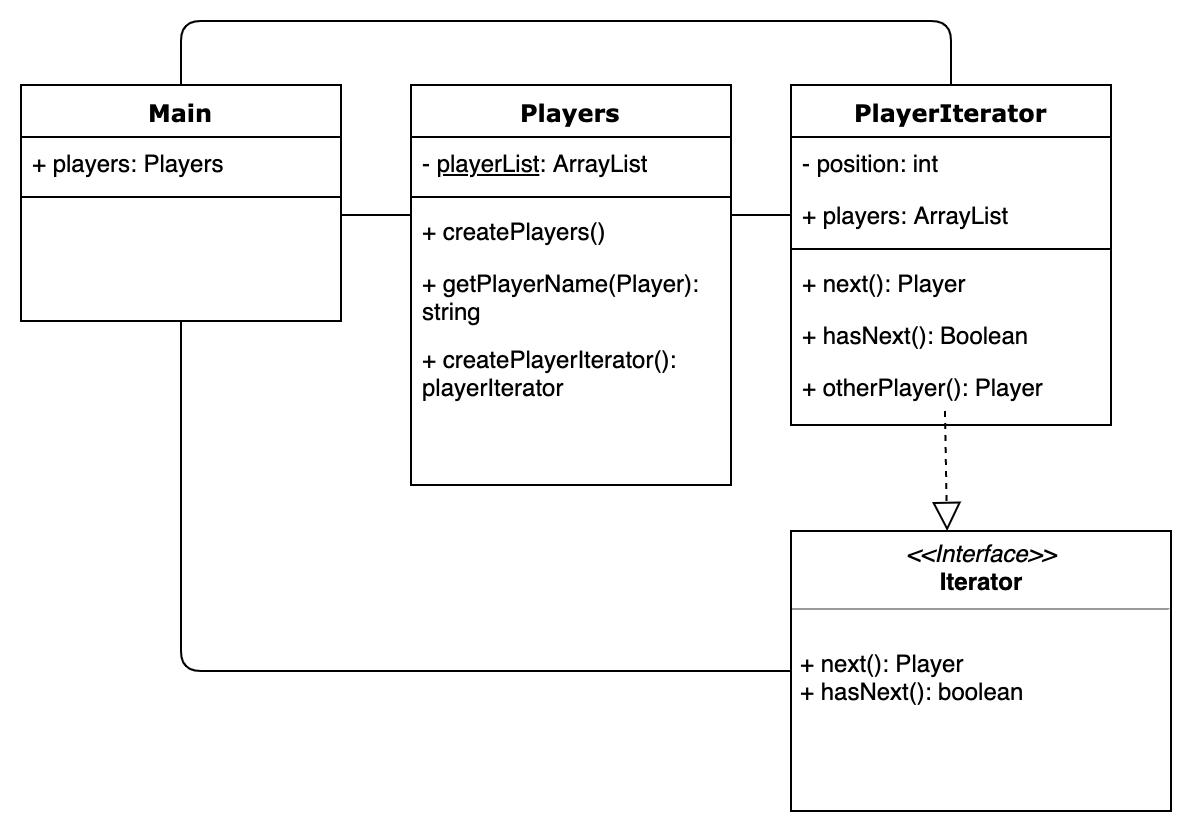

The diagram above was exported from draw.io. Its source (the exported page's mxGraphModel, read from the mxfile embedded in the PNG):
<mxGraphModel dx="772" dy="450" grid="0" gridSize="10" guides="1" tooltips="1" connect="1" arrows="1" fold="1" page="1" pageScale="1" pageWidth="827" pageHeight="1169" background="#ffffff" math="0" shadow="0">
  <root>
    <mxCell id="0" />
    <mxCell id="1" parent="0" />
    <mxCell id="78961159f06e98e8-17" value="Main" style="swimlane;html=1;fontStyle=1;align=center;verticalAlign=top;childLayout=stackLayout;horizontal=1;startSize=26;horizontalStack=0;resizeParent=1;resizeLast=0;collapsible=1;marginBottom=0;swimlaneFillColor=#ffffff;rounded=0;shadow=0;comic=0;labelBackgroundColor=none;strokeColor=#000000;strokeWidth=1;fillColor=none;fontFamily=Verdana;fontSize=12;fontColor=#000000;" parent="1" vertex="1">
      <mxGeometry x="150" y="132" width="160" height="118" as="geometry" />
    </mxCell>
    <mxCell id="78961159f06e98e8-23" value="+ players: Players" style="text;html=1;strokeColor=none;fillColor=none;align=left;verticalAlign=top;spacingLeft=4;spacingRight=4;whiteSpace=wrap;overflow=hidden;rotatable=0;points=[[0,0.5],[1,0.5]];portConstraint=eastwest;" parent="78961159f06e98e8-17" vertex="1">
      <mxGeometry y="26" width="160" height="26" as="geometry" />
    </mxCell>
    <mxCell id="78961159f06e98e8-19" value="" style="line;html=1;strokeWidth=1;fillColor=none;align=left;verticalAlign=middle;spacingTop=-1;spacingLeft=3;spacingRight=3;rotatable=0;labelPosition=right;points=[];portConstraint=eastwest;" parent="78961159f06e98e8-17" vertex="1">
      <mxGeometry y="52" width="160" height="8" as="geometry" />
    </mxCell>
    <mxCell id="78961159f06e98e8-43" value="Players" style="swimlane;html=1;fontStyle=1;align=center;verticalAlign=top;childLayout=stackLayout;horizontal=1;startSize=26;horizontalStack=0;resizeParent=1;resizeLast=0;collapsible=1;marginBottom=0;swimlaneFillColor=#ffffff;rounded=0;shadow=0;comic=0;labelBackgroundColor=none;strokeColor=#000000;strokeWidth=1;fillColor=none;fontFamily=Verdana;fontSize=12;fontColor=#000000;" parent="1" vertex="1">
      <mxGeometry x="345" y="131.99999999999997" width="160" height="200" as="geometry" />
    </mxCell>
    <mxCell id="78961159f06e98e8-44" value="- &lt;u&gt;playerList&lt;/u&gt;: ArrayList" style="text;html=1;strokeColor=none;fillColor=none;align=left;verticalAlign=top;spacingLeft=4;spacingRight=4;whiteSpace=wrap;overflow=hidden;rotatable=0;points=[[0,0.5],[1,0.5]];portConstraint=eastwest;" parent="78961159f06e98e8-43" vertex="1">
      <mxGeometry y="26" width="160" height="26" as="geometry" />
    </mxCell>
    <mxCell id="78961159f06e98e8-51" value="" style="line;html=1;strokeWidth=1;fillColor=none;align=left;verticalAlign=middle;spacingTop=-1;spacingLeft=3;spacingRight=3;rotatable=0;labelPosition=right;points=[];portConstraint=eastwest;" parent="78961159f06e98e8-43" vertex="1">
      <mxGeometry y="52" width="160" height="8" as="geometry" />
    </mxCell>
    <mxCell id="78961159f06e98e8-52" value="+ createPlayers()" style="text;html=1;strokeColor=none;fillColor=none;align=left;verticalAlign=top;spacingLeft=4;spacingRight=4;whiteSpace=wrap;overflow=hidden;rotatable=0;points=[[0,0.5],[1,0.5]];portConstraint=eastwest;" parent="78961159f06e98e8-43" vertex="1">
      <mxGeometry y="60" width="160" height="26" as="geometry" />
    </mxCell>
    <mxCell id="b94bc138ca980ef-2" value="+ getPlayerName(Player): string" style="text;html=1;strokeColor=none;fillColor=none;align=left;verticalAlign=top;spacingLeft=4;spacingRight=4;whiteSpace=wrap;overflow=hidden;rotatable=0;points=[[0,0.5],[1,0.5]];portConstraint=eastwest;" parent="78961159f06e98e8-43" vertex="1">
      <mxGeometry y="86" width="160" height="38" as="geometry" />
    </mxCell>
    <mxCell id="b94bc138ca980ef-3" value="+ createPlayerIterator(): playerIterator" style="text;html=1;strokeColor=none;fillColor=none;align=left;verticalAlign=top;spacingLeft=4;spacingRight=4;whiteSpace=wrap;overflow=hidden;rotatable=0;points=[[0,0.5],[1,0.5]];portConstraint=eastwest;" parent="78961159f06e98e8-43" vertex="1">
      <mxGeometry y="124" width="160" height="50" as="geometry" />
    </mxCell>
    <mxCell id="Ffj1pdRsCNx4g2IgY6ms-5" value="PlayerIterator" style="swimlane;html=1;fontStyle=1;align=center;verticalAlign=top;childLayout=stackLayout;horizontal=1;startSize=26;horizontalStack=0;resizeParent=1;resizeLast=0;collapsible=1;marginBottom=0;swimlaneFillColor=#ffffff;rounded=0;shadow=0;comic=0;labelBackgroundColor=none;strokeColor=#000000;strokeWidth=1;fillColor=none;fontFamily=Verdana;fontSize=12;fontColor=#000000;" vertex="1" parent="1">
      <mxGeometry x="535" y="132" width="160" height="170" as="geometry" />
    </mxCell>
    <mxCell id="Ffj1pdRsCNx4g2IgY6ms-7" value="- position: int" style="text;html=1;strokeColor=none;fillColor=none;align=left;verticalAlign=top;spacingLeft=4;spacingRight=4;whiteSpace=wrap;overflow=hidden;rotatable=0;points=[[0,0.5],[1,0.5]];portConstraint=eastwest;" vertex="1" parent="Ffj1pdRsCNx4g2IgY6ms-5">
      <mxGeometry y="26" width="160" height="26" as="geometry" />
    </mxCell>
    <mxCell id="Ffj1pdRsCNx4g2IgY6ms-37" value="+ players: ArrayList" style="text;strokeColor=none;fillColor=none;align=left;verticalAlign=top;spacingLeft=4;spacingRight=4;overflow=hidden;rotatable=0;points=[[0,0.5],[1,0.5]];portConstraint=eastwest;" vertex="1" parent="Ffj1pdRsCNx4g2IgY6ms-5">
      <mxGeometry y="52" width="160" height="26" as="geometry" />
    </mxCell>
    <mxCell id="Ffj1pdRsCNx4g2IgY6ms-8" value="" style="line;html=1;strokeWidth=1;fillColor=none;align=left;verticalAlign=middle;spacingTop=-1;spacingLeft=3;spacingRight=3;rotatable=0;labelPosition=right;points=[];portConstraint=eastwest;" vertex="1" parent="Ffj1pdRsCNx4g2IgY6ms-5">
      <mxGeometry y="78" width="160" height="8" as="geometry" />
    </mxCell>
    <mxCell id="Ffj1pdRsCNx4g2IgY6ms-9" value="+ next(): Player" style="text;html=1;strokeColor=none;fillColor=none;align=left;verticalAlign=top;spacingLeft=4;spacingRight=4;whiteSpace=wrap;overflow=hidden;rotatable=0;points=[[0,0.5],[1,0.5]];portConstraint=eastwest;" vertex="1" parent="Ffj1pdRsCNx4g2IgY6ms-5">
      <mxGeometry y="86" width="160" height="26" as="geometry" />
    </mxCell>
    <mxCell id="Ffj1pdRsCNx4g2IgY6ms-10" value="+ hasNext(): Boolean" style="text;html=1;strokeColor=none;fillColor=none;align=left;verticalAlign=top;spacingLeft=4;spacingRight=4;whiteSpace=wrap;overflow=hidden;rotatable=0;points=[[0,0.5],[1,0.5]];portConstraint=eastwest;" vertex="1" parent="Ffj1pdRsCNx4g2IgY6ms-5">
      <mxGeometry y="112" width="160" height="26" as="geometry" />
    </mxCell>
    <mxCell id="Ffj1pdRsCNx4g2IgY6ms-11" value="+ otherPlayer(): Player" style="text;html=1;strokeColor=none;fillColor=none;align=left;verticalAlign=top;spacingLeft=4;spacingRight=4;whiteSpace=wrap;overflow=hidden;rotatable=0;points=[[0,0.5],[1,0.5]];portConstraint=eastwest;" vertex="1" parent="Ffj1pdRsCNx4g2IgY6ms-5">
      <mxGeometry y="138" width="160" height="26" as="geometry" />
    </mxCell>
    <mxCell id="Ffj1pdRsCNx4g2IgY6ms-20" value="&lt;p style=&quot;margin: 0px ; margin-top: 4px ; text-align: center&quot;&gt;&lt;i&gt;&amp;lt;&amp;lt;Interface&amp;gt;&amp;gt;&lt;/i&gt;&lt;br&gt;&lt;b&gt;Iterator&lt;/b&gt;&lt;/p&gt;&lt;hr size=&quot;1&quot;&gt;&lt;p style=&quot;margin: 0px ; margin-left: 4px&quot;&gt;&lt;br&gt;&lt;/p&gt;&lt;p style=&quot;margin: 0px ; margin-left: 4px&quot;&gt;+ next(): Player&lt;br&gt;+ hasNext(): boolean&lt;/p&gt;" style="verticalAlign=top;align=left;overflow=fill;fontSize=12;fontFamily=Helvetica;html=1;" vertex="1" parent="1">
      <mxGeometry x="535" y="355" width="190" height="140" as="geometry" />
    </mxCell>
    <mxCell id="Ffj1pdRsCNx4g2IgY6ms-21" value="" style="endArrow=block;dashed=1;endFill=0;endSize=12;html=1;exitX=0.481;exitY=0.962;exitDx=0;exitDy=0;entryX=0.411;entryY=0;entryDx=0;entryDy=0;exitPerimeter=0;entryPerimeter=0;" edge="1" parent="1" source="Ffj1pdRsCNx4g2IgY6ms-11" target="Ffj1pdRsCNx4g2IgY6ms-20">
      <mxGeometry width="160" relative="1" as="geometry">
        <mxPoint x="475" y="411" as="sourcePoint" />
        <mxPoint x="635" y="411" as="targetPoint" />
      </mxGeometry>
    </mxCell>
    <mxCell id="Ffj1pdRsCNx4g2IgY6ms-25" value="" style="endArrow=none;html=1;entryX=0;entryY=0.5;entryDx=0;entryDy=0;" edge="1" parent="1">
      <mxGeometry width="50" height="50" relative="1" as="geometry">
        <mxPoint x="310" y="197" as="sourcePoint" />
        <mxPoint x="345" y="197" as="targetPoint" />
      </mxGeometry>
    </mxCell>
    <mxCell id="Ffj1pdRsCNx4g2IgY6ms-26" value="" style="endArrow=none;html=1;entryX=1;entryY=0.5;entryDx=0;entryDy=0;" edge="1" parent="1">
      <mxGeometry width="50" height="50" relative="1" as="geometry">
        <mxPoint x="535" y="197" as="sourcePoint" />
        <mxPoint x="505" y="197" as="targetPoint" />
      </mxGeometry>
    </mxCell>
    <mxCell id="Ffj1pdRsCNx4g2IgY6ms-27" value="" style="endArrow=none;html=1;entryX=0.5;entryY=0;entryDx=0;entryDy=0;" edge="1" parent="1" target="Ffj1pdRsCNx4g2IgY6ms-5">
      <mxGeometry width="50" height="50" relative="1" as="geometry">
        <mxPoint x="230" y="132" as="sourcePoint" />
        <mxPoint x="625" y="82" as="targetPoint" />
        <Array as="points">
          <mxPoint x="230" y="100" />
          <mxPoint x="615" y="100" />
        </Array>
      </mxGeometry>
    </mxCell>
    <mxCell id="Ffj1pdRsCNx4g2IgY6ms-36" value="" style="endArrow=none;html=1;entryX=0.5;entryY=1;entryDx=0;entryDy=0;exitX=0;exitY=0.5;exitDx=0;exitDy=0;" edge="1" parent="1" source="Ffj1pdRsCNx4g2IgY6ms-20" target="78961159f06e98e8-17">
      <mxGeometry width="50" height="50" relative="1" as="geometry">
        <mxPoint x="150" y="570" as="sourcePoint" />
        <mxPoint x="200" y="520" as="targetPoint" />
        <Array as="points">
          <mxPoint x="230" y="425" />
        </Array>
      </mxGeometry>
    </mxCell>
  </root>
</mxGraphModel>